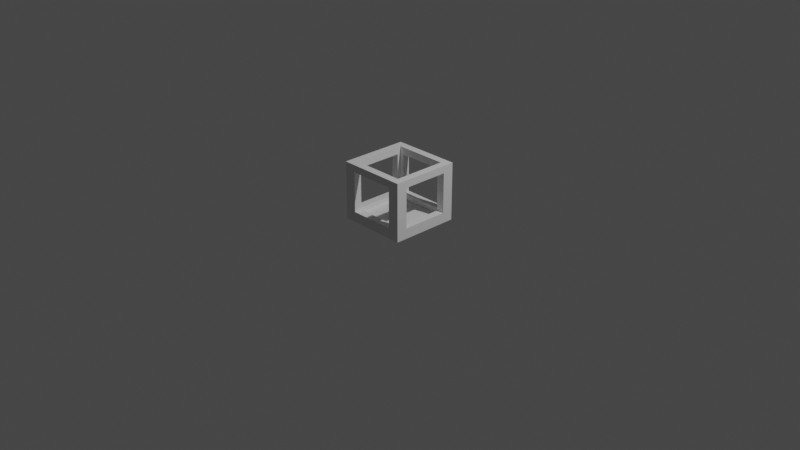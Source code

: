 # Source: Crate.blend  (saved by Blender 3.4.6; exported with 4.5.12 LTS)
import bpy
from mathutils import Matrix  # noqa: F401  (used for matrix-valued properties, if any)

bpy.ops.wm.read_factory_settings(use_empty=True)
scene = bpy.context.scene
scene.name = 'Scene'

# ---- collections
col_collection = bpy.data.collections.new('Collection'); scene.collection.children.link(col_collection)

# ---- materials (node trees are filled in below, after node groups)
mat_material = bpy.data.materials.new('Material')
mat_material.alpha_threshold = 0.0
mat_material.use_transparent_shadow = False
mat_material.line_color = (0.0, 0.0, 0.0, 1.0)

# ---- material node trees
mat_material.use_nodes = True; mat_material.node_tree.nodes.clear()
_N = mat_material.node_tree.nodes; _L = mat_material.node_tree.links
n0 = _N.new('ShaderNodeOutputMaterial'); n0.name = 'Material Output'; n0.location = (300, 300)
n1 = _N.new('ShaderNodeBsdfPrincipled'); n1.name = 'Principled BSDF'; n1.location = (10, 300)
n1.distribution = 'GGX'
n1.subsurface_method = 'BURLEY'
n1.inputs[2].default_value = 0.4
n1.inputs[3].default_value = 1.45
n1.inputs[27].default_value = (0.0, 0.0, 0.0, 1.0)
n1.inputs[28].default_value = 1.0
_L.new(n1.outputs[0], n0.inputs[0])
n0.is_active_output = True

# ---- world
world_world = bpy.data.worlds.new('World'); scene.world = world_world
world_world.use_nodes = True; world_world.node_tree.nodes.clear()
_N = world_world.node_tree.nodes; _L = world_world.node_tree.links
n0 = _N.new('ShaderNodeOutputWorld'); n0.name = 'World Output'; n0.location = (300, 300)
n1 = _N.new('ShaderNodeBackground'); n1.name = 'Background'; n1.location = (10, 300)
n1.inputs[0].default_value = (0.05088, 0.05088, 0.05088, 1.0)
_L.new(n1.outputs[0], n0.inputs[0])
n0.is_active_output = True
world_world.color = (0.05088, 0.05088, 0.05088)
world_world.use_sun_shadow = False
world_world.sun_shadow_jitter_overblur = 0.0

# ---- cameras
cam_camera = bpy.data.cameras.new('Camera')
cam_camera.clip_end = 100.0
cam_camera.ortho_scale = 7.314

# ---- lights
light_light = bpy.data.lights.new('Light', 'POINT')
light_light.transmission_factor = 0.0
light_light.energy = 1000.0
light_light.shadow_soft_size = 0.1
light_light.shadow_maximum_resolution = 0.006
light_light.use_absolute_resolution = True

# ---- meshes
me_cube = bpy.data.meshes.new('Cube')
me_cube.from_pydata([(0.2498, -0.3722, 0.1111), (0.3722, -0.3722, 0.6239), (0.3722, -0.3722, -0.0007438), (0.2498, -0.3722, 0.5456), (-0.3722, -0.3722, -0.0007438), (-0.2898, -0.2898, 0.6239), (-0.2498, -0.3722, 0.5456), (-0.2498, -0.3722, 0.1111), (0.2898, 0.2898, 0.05125), (0.2487, -0.2898, 0.5456), (-0.2487, -0.2898, 0.5456), (0.2487, -0.2898, 0.1115), (-0.2487, -0.2898, 0.1115), (0.3722, 0.2534, 0.1111), (0.3722, 0.3722, 0.6239), (0.3722, 0.2534, 0.5456), (0.2898, -0.2898, 0.6239), (0.3722, -0.2534, 0.5456), (0.3722, -0.2534, 0.1111), (0.2898, -0.2898, 0.05125), (0.2898, 0.2523, 0.5456), (0.2898, -0.2523, 0.5456), (0.2898, 0.2523, 0.1115), (0.2898, -0.2523, 0.1115), (-0.2498, 0.3722, 0.1111), (-0.2498, 0.3722, 0.5456), (0.3722, 0.3722, -0.0007438), (0.2898, 0.2898, 0.6239), (0.2498, 0.3722, 0.5456), (0.2498, 0.3722, 0.1111), (-0.2487, 0.2898, 0.5456), (0.2487, 0.2898, 0.5456), (-0.2487, 0.2898, 0.1115), (0.2487, 0.2898, 0.1115), (-0.3722, -0.2534, 0.1111), (-0.3722, -0.3722, 0.6239), (-0.3722, -0.2534, 0.5456), (-0.3722, 0.3722, 0.6239), (-0.3722, 0.3722, -0.0007438), (-0.2898, 0.2898, 0.6239), (-0.3722, 0.2534, 0.5456), (-0.3722, 0.2534, 0.1111), (-0.2898, -0.2898, 0.05125), (-0.2898, 0.2898, 0.05125), (-0.2898, -0.2523, 0.5456), (-0.2898, 0.2523, 0.5456), (-0.2898, -0.2523, 0.1115), (-0.2898, 0.2523, 0.1115)], [], [(7, 0, 11, 12), (35, 4, 7, 6), (19, 42, 12, 11), (38, 26, 2, 4), (42, 5, 10, 12), (16, 19, 11, 9), (6, 7, 12, 10), (2, 1, 3, 0), (35, 1, 16, 5), (1, 35, 6, 3), (8, 43, 42, 19), (5, 16, 9, 10), (4, 2, 0, 7), (3, 6, 10, 9), (0, 3, 9, 11), (18, 13, 22, 23), (1, 2, 18, 17), (8, 19, 23, 22), (19, 16, 21, 23), (27, 8, 22, 20), (17, 18, 23, 21), (26, 14, 15, 13), (14, 1, 17, 15), (16, 27, 20, 21), (2, 26, 13, 18), (15, 17, 21, 20), (13, 15, 20, 22), (29, 24, 32, 33), (14, 26, 29, 28), (43, 8, 33, 32), (8, 27, 31, 33), (39, 43, 32, 30), (28, 29, 33, 31), (38, 37, 25, 24), (37, 14, 28, 25), (27, 39, 30, 31), (26, 38, 24, 29), (25, 28, 31, 30), (24, 25, 30, 32), (41, 34, 46, 47), (37, 38, 41, 40), (42, 43, 47, 46), (43, 39, 45, 47), (5, 42, 46, 44), (40, 41, 47, 45), (4, 35, 36, 34), (35, 37, 40, 36), (39, 5, 44, 45), (38, 4, 34, 41), (36, 40, 45, 44), (34, 36, 44, 46), (14, 27, 16, 1), (39, 27, 14, 37), (37, 35, 5, 39)])
_uv = me_cube.uv_layers.new(name='UVMap')
_uv.uv.foreach_set('vector', [0.125, 0.75, 0.375, 0.75, 0.625, 0.75, 0.875, 0.75, 0.0, 0.0, 0.0, 0.0, 0.0, 0.0, 0.0, 0.0, 0.625, 0.75, 0.875, 0.75, 0.875, 0.75, 0.625, 0.75, 0.125, 0.5, 0.375, 0.5, 0.375, 0.75, 0.125, 0.75, 0.0, 0.0, 0.0, 0.0, 0.0, 0.0, 0.0, 0.0, 0.0, 0.0, 0.0, 0.0, 0.0, 0.0, 0.0, 0.0, 0.0, 0.0, 0.0, 0.0, 0.0, 0.0, 0.0, 0.0, 0.0, 0.0, 0.0, 0.0, 0.0, 0.0, 0.0, 0.0, 0.625, 1.0, 0.625, 0.75, 0.625, 0.75, 0.625, 1.0, 0.625, 0.75, 0.625, 1.0, 0.625, 1.0, 0.625, 0.75, 0.625, 0.5, 0.875, 0.5, 0.875, 0.75, 0.625, 0.75, 0.625, 1.0, 0.625, 0.75, 0.625, 0.75, 0.625, 1.0, 0.125, 0.75, 0.375, 0.75, 0.375, 0.75, 0.125, 0.75, 0.625, 0.75, 0.625, 1.0, 0.625, 1.0, 0.625, 0.75, 0.0, 0.0, 0.0, 0.0, 0.0, 0.0, 0.0, 0.0, 0.125, 0.75, 0.375, 0.75, 0.625, 0.75, 0.875, 0.75, 0.0, 0.0, 0.0, 0.0, 0.0, 0.0, 0.0, 0.0, 0.625, 0.75, 0.875, 0.75, 0.875, 0.75, 0.625, 0.75, 0.0, 0.0, 0.0, 0.0, 0.0, 0.0, 0.0, 0.0, 0.0, 0.0, 0.0, 0.0, 0.0, 0.0, 0.0, 0.0, 0.0, 0.0, 0.0, 0.0, 0.0, 0.0, 0.0, 0.0, 0.0, 0.0, 0.0, 0.0, 0.0, 0.0, 0.0, 0.0, 0.625, 0.75, 0.625, 1.0, 0.625, 1.0, 0.625, 0.75, 0.625, 1.0, 0.625, 0.75, 0.625, 0.75, 0.625, 1.0, 0.125, 0.75, 0.375, 0.75, 0.375, 0.75, 0.125, 0.75, 0.625, 0.75, 0.625, 1.0, 0.625, 1.0, 0.625, 0.75, 0.0, 0.0, 0.0, 0.0, 0.0, 0.0, 0.0, 0.0, 0.125, 0.75, 0.375, 0.75, 0.625, 0.75, 0.875, 0.75, 0.0, 0.0, 0.0, 0.0, 0.0, 0.0, 0.0, 0.0, 0.625, 0.75, 0.875, 0.75, 0.875, 0.75, 0.625, 0.75, 0.0, 0.0, 0.0, 0.0, 0.0, 0.0, 0.0, 0.0, 0.0, 0.0, 0.0, 0.0, 0.0, 0.0, 0.0, 0.0, 0.0, 0.0, 0.0, 0.0, 0.0, 0.0, 0.0, 0.0, 0.0, 0.0, 0.0, 0.0, 0.0, 0.0, 0.0, 0.0, 0.625, 0.75, 0.625, 1.0, 0.625, 1.0, 0.625, 0.75, 0.625, 1.0, 0.625, 0.75, 0.625, 0.75, 0.625, 1.0, 0.125, 0.75, 0.375, 0.75, 0.375, 0.75, 0.125, 0.75, 0.625, 0.75, 0.625, 1.0, 0.625, 1.0, 0.625, 0.75, 0.0, 0.0, 0.0, 0.0, 0.0, 0.0, 0.0, 0.0, 0.125, 0.75, 0.375, 0.75, 0.625, 0.75, 0.875, 0.75, 0.0, 0.0, 0.0, 0.0, 0.0, 0.0, 0.0, 0.0, 0.625, 0.75, 0.875, 0.75, 0.875, 0.75, 0.625, 0.75, 0.0, 0.0, 0.0, 0.0, 0.0, 0.0, 0.0, 0.0, 0.0, 0.0, 0.0, 0.0, 0.0, 0.0, 0.0, 0.0, 0.0, 0.0, 0.0, 0.0, 0.0, 0.0, 0.0, 0.0, 0.0, 0.0, 0.0, 0.0, 0.0, 0.0, 0.0, 0.0, 0.625, 0.75, 0.625, 1.0, 0.625, 1.0, 0.625, 0.75, 0.625, 1.0, 0.625, 0.75, 0.625, 0.75, 0.625, 1.0, 0.125, 0.75, 0.375, 0.75, 0.375, 0.75, 0.125, 0.75, 0.625, 0.75, 0.625, 1.0, 0.625, 1.0, 0.625, 0.75, 0.0, 0.0, 0.0, 0.0, 0.0, 0.0, 0.0, 0.0, 0.625, 0.75, 0.625, 0.75, 0.625, 0.75, 0.625, 1.0, 0.625, 0.75, 0.625, 1.0, 0.625, 0.75, 0.625, 0.75, 0.625, 0.75, 0.625, 1.0, 0.625, 0.75, 0.625, 0.75])
me_cube.materials.append(mat_material)
me_cube.use_remesh_preserve_volume = False
me_cube.use_remesh_preserve_attributes = False
me_cube.use_mirror_vertex_groups = False
me_cube.update()

# ---- objects
ob_cube = bpy.data.objects.new('Cube', me_cube)
ob_light = bpy.data.objects.new('Light', light_light)
ob_camera = bpy.data.objects.new('Camera', cam_camera)

# ---- transforms, parenting, visibility, modifiers, constraints
ob_cube.location = (0.0, 0.0, 0.0)
ob_cube.lock_rotations_4d = False
ob_cube.empty_display_type = 'ARROWS'
ob_cube.lineart.crease_threshold = 0.0
ob_light.location = (4.076, 1.005, 5.904)
ob_light.rotation_euler = (0.6503, 0.05522, 1.866)
ob_light.lock_rotations_4d = False
ob_light.empty_display_type = 'ARROWS'
ob_light.color = (0.0, 0.0, 0.0, 0.0)
ob_light.lineart.crease_threshold = 0.0
ob_camera.location = (7.359, -6.926, 4.958)
ob_camera.rotation_euler = (1.109, 0.0, 0.8149)
ob_camera.lock_rotations_4d = False
ob_camera.empty_display_type = 'ARROWS'
ob_camera.color = (0.0, 0.0, 0.0, 0.0)
ob_camera.display_type = 'WIRE'
ob_camera.lineart.crease_threshold = 0.0

# ---- collection membership
col_collection.objects.link(ob_cube)
col_collection.objects.link(ob_light)
col_collection.objects.link(ob_camera)

# ---- scene / render settings (as saved in the file)
scene.camera = ob_camera
scene.frame_start = 1; scene.frame_end = 250; scene.frame_set(1)
scene.render.engine = 'BLENDER_EEVEE_NEXT'
scene.cycles.use_denoising = False
scene.cycles.sampling_pattern = 'TABULATED_SOBOL'
scene.cycles.use_light_tree = False
scene.view_settings.view_transform = 'Filmic'
bpy.context.view_layer.update()

